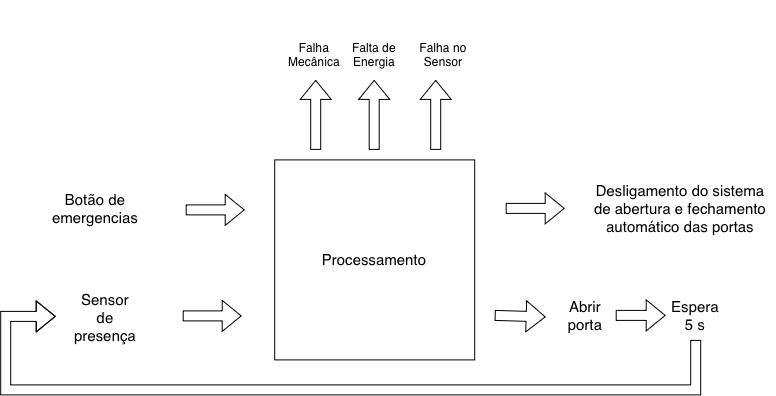

The diagram above was exported from draw.io. Its source (the exported page's mxGraphModel, read from the mxfile embedded in the PNG):
<mxGraphModel dx="1916" dy="1155" grid="1" gridSize="10" guides="1" tooltips="1" connect="1" arrows="1" fold="1" page="1" pageScale="1" pageWidth="827" pageHeight="1169" math="0" shadow="0">
  <root>
    <mxCell id="0" />
    <mxCell id="1" parent="0" />
    <mxCell id="zeet4aqVESjw8K70lspT-1" parent="1" style="whiteSpace=wrap;html=1;aspect=fixed;" value="" vertex="1">
      <mxGeometry height="200" width="200" x="339" y="310" as="geometry" />
    </mxCell>
    <mxCell id="zeet4aqVESjw8K70lspT-2" edge="1" parent="1" style="shape=flexArrow;endArrow=classic;html=1;rounded=0;" value="">
      <mxGeometry height="50" relative="1" width="50" as="geometry">
        <mxPoint x="250" y="360" as="sourcePoint" />
        <mxPoint x="309" y="360" as="targetPoint" />
      </mxGeometry>
    </mxCell>
    <mxCell id="zeet4aqVESjw8K70lspT-3" parent="1" style="text;html=1;whiteSpace=wrap;strokeColor=none;fillColor=none;align=center;verticalAlign=middle;rounded=0;fontSize=15;" value="Botão de emergencias" vertex="1">
      <mxGeometry height="84" width="40" x="140" y="317" as="geometry" />
    </mxCell>
    <mxCell id="zeet4aqVESjw8K70lspT-4" edge="1" parent="1" style="shape=flexArrow;endArrow=classic;html=1;rounded=0;" value="">
      <mxGeometry height="50" relative="1" width="50" as="geometry">
        <mxPoint x="559" y="465.5" as="sourcePoint" />
        <mxPoint x="610" y="467" as="targetPoint" />
      </mxGeometry>
    </mxCell>
    <mxCell id="zeet4aqVESjw8K70lspT-5" parent="1" style="text;html=1;whiteSpace=wrap;strokeColor=none;fillColor=none;align=center;verticalAlign=middle;rounded=0;fontSize=15;" value="Abrir porta" vertex="1">
      <mxGeometry height="30" width="60" x="620" y="451" as="geometry" />
    </mxCell>
    <mxCell id="zeet4aqVESjw8K70lspT-6" parent="1" style="text;html=1;whiteSpace=wrap;strokeColor=none;fillColor=none;align=center;verticalAlign=middle;rounded=0;fontSize=15;" value="Processamento" vertex="1">
      <mxGeometry height="30" width="60" x="409" y="395" as="geometry" />
    </mxCell>
    <mxCell id="zeet4aqVESjw8K70lspT-10" edge="1" parent="1" style="shape=flexArrow;endArrow=classic;html=1;rounded=0;" value="">
      <mxGeometry height="50" relative="1" width="50" as="geometry">
        <mxPoint x="380" y="300" as="sourcePoint" />
        <mxPoint x="380" y="230" as="targetPoint" />
      </mxGeometry>
    </mxCell>
    <mxCell id="zeet4aqVESjw8K70lspT-11" edge="1" parent="1" style="shape=flexArrow;endArrow=classic;html=1;rounded=0;" value="">
      <mxGeometry height="50" relative="1" width="50" as="geometry">
        <mxPoint x="680" y="465.5" as="sourcePoint" />
        <mxPoint x="730" y="465.5" as="targetPoint" />
      </mxGeometry>
    </mxCell>
    <mxCell id="zeet4aqVESjw8K70lspT-12" parent="1" style="text;html=1;whiteSpace=wrap;strokeColor=none;fillColor=none;align=center;verticalAlign=middle;rounded=0;fontSize=15;" value="Espera 5 s" vertex="1">
      <mxGeometry height="30" width="60" x="730" y="451" as="geometry" />
    </mxCell>
    <mxCell id="zeet4aqVESjw8K70lspT-13" edge="1" parent="1" style="shape=flexArrow;endArrow=classic;html=1;rounded=0;" value="">
      <mxGeometry height="50" relative="1" width="50" as="geometry">
        <mxPoint x="438.5" y="300" as="sourcePoint" />
        <mxPoint x="438.5" y="230" as="targetPoint" />
      </mxGeometry>
    </mxCell>
    <mxCell id="zeet4aqVESjw8K70lspT-14" edge="1" parent="1" style="shape=flexArrow;endArrow=classic;html=1;rounded=0;" value="">
      <mxGeometry height="50" relative="1" width="50" as="geometry">
        <mxPoint x="500" y="300" as="sourcePoint" />
        <mxPoint x="500" y="230" as="targetPoint" />
      </mxGeometry>
    </mxCell>
    <mxCell id="zeet4aqVESjw8K70lspT-16" edge="1" parent="1" style="shape=flexArrow;endArrow=classic;html=1;rounded=0;" value="">
      <mxGeometry height="50" relative="1" width="50" as="geometry">
        <mxPoint x="247" y="466" as="sourcePoint" />
        <mxPoint x="306" y="466" as="targetPoint" />
      </mxGeometry>
    </mxCell>
    <mxCell id="zeet4aqVESjw8K70lspT-17" parent="1" style="text;html=1;whiteSpace=wrap;strokeColor=none;fillColor=none;align=center;verticalAlign=middle;rounded=0;fontSize=15;" value="Sensor de presença" vertex="1">
      <mxGeometry height="84" width="40" x="150" y="426" as="geometry" />
    </mxCell>
    <mxCell id="zeet4aqVESjw8K70lspT-19" edge="1" parent="1" style="shape=flexArrow;endArrow=classic;html=1;rounded=0;" value="">
      <mxGeometry height="50" relative="1" width="50" as="geometry">
        <Array as="points">
          <mxPoint x="760" y="540" />
          <mxPoint x="70" y="540" />
          <mxPoint x="70" y="466.5" />
        </Array>
        <mxPoint x="760" y="490" as="sourcePoint" />
        <mxPoint x="120" y="466.5" as="targetPoint" />
      </mxGeometry>
    </mxCell>
    <mxCell id="zeet4aqVESjw8K70lspT-20" edge="1" parent="1" style="shape=flexArrow;endArrow=classic;html=1;rounded=0;" value="">
      <mxGeometry height="50" relative="1" width="50" as="geometry">
        <mxPoint x="570" y="358.5" as="sourcePoint" />
        <mxPoint x="629" y="358.5" as="targetPoint" />
      </mxGeometry>
    </mxCell>
    <mxCell id="zeet4aqVESjw8K70lspT-21" parent="1" style="text;html=1;whiteSpace=wrap;strokeColor=none;fillColor=none;align=center;verticalAlign=middle;rounded=0;fontSize=15;" value="Desligamento do sistema de abertura e fechamento automático das portas" vertex="1">
      <mxGeometry height="30" width="190" x="650" y="344" as="geometry" />
    </mxCell>
    <mxCell id="zeet4aqVESjw8K70lspT-22" parent="1" style="text;html=1;whiteSpace=wrap;strokeColor=none;fillColor=none;align=center;verticalAlign=middle;rounded=0;fontSize=15;" value="&lt;br&gt;&lt;div&gt;&lt;/div&gt;" vertex="1">
      <mxGeometry height="84" width="40" x="360" y="150" as="geometry" />
    </mxCell>
    <mxCell id="zeet4aqVESjw8K70lspT-24" parent="1" style="text;html=1;whiteSpace=wrap;strokeColor=none;fillColor=none;align=center;verticalAlign=middle;rounded=0;" value="Falha Mecânica" vertex="1">
      <mxGeometry height="30" width="60" x="349" y="190" as="geometry" />
    </mxCell>
    <mxCell id="zeet4aqVESjw8K70lspT-25" parent="1" style="text;html=1;whiteSpace=wrap;strokeColor=none;fillColor=none;align=center;verticalAlign=middle;rounded=0;" value="Falta de Energia" vertex="1">
      <mxGeometry height="30" width="60" x="409" y="190" as="geometry" />
    </mxCell>
    <mxCell id="zeet4aqVESjw8K70lspT-26" parent="1" style="text;html=1;whiteSpace=wrap;strokeColor=none;fillColor=none;align=center;verticalAlign=middle;rounded=0;" value="Falha no Sensor" vertex="1">
      <mxGeometry height="30" width="60" x="478" y="190" as="geometry" />
    </mxCell>
  </root>
</mxGraphModel>